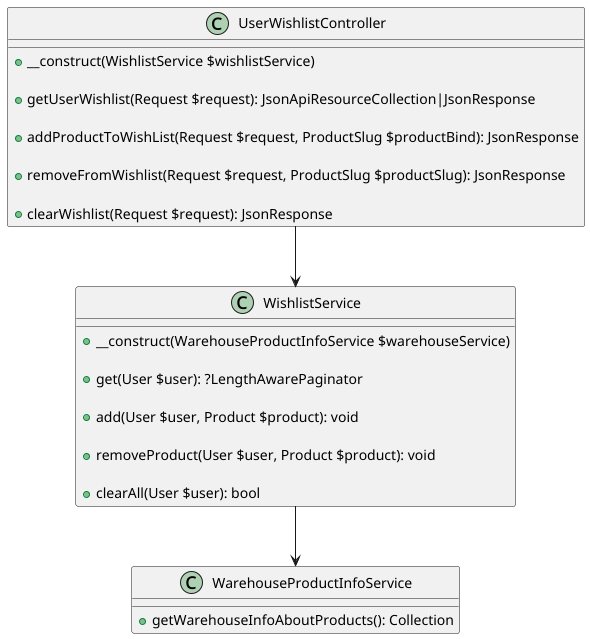

The diagram above was rendered by PlantUML. Its source (embedded in the PNG):
@startuml

class UserWishlistController {
    + __construct(WishlistService $wishlistService)

    + getUserWishlist(Request $request): JsonApiResourceCollection|JsonResponse

    + addProductToWishList(Request $request, ProductSlug $productBind): JsonResponse

    + removeFromWishlist(Request $request, ProductSlug $productSlug): JsonResponse

    + clearWishlist(Request $request): JsonResponse
}

class WishlistService {
    + __construct(WarehouseProductInfoService $warehouseService)

    + get(User $user): ?LengthAwarePaginator

    + add(User $user, Product $product): void

    + removeProduct(User $user, Product $product): void

    + clearAll(User $user): bool
}

class WarehouseProductInfoService $warehouseService {
    + getWarehouseInfoAboutProducts(): Collection
}

UserWishlistController --> WishlistService
WishlistService --> WarehouseProductInfoService
@enduml